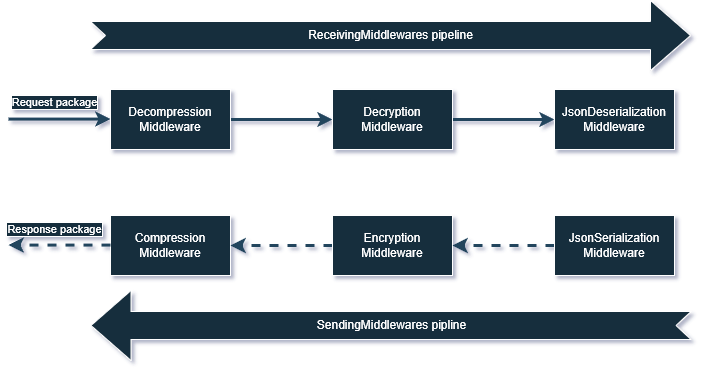

The diagram above was exported from draw.io. Its source (the exported page's mxGraphModel, read from the mxfile embedded in the PNG):
<mxGraphModel dx="58234" dy="24358" grid="0" gridSize="10" guides="1" tooltips="1" connect="1" arrows="1" fold="1" page="0" pageScale="1" pageWidth="827" pageHeight="1169" background="none" math="0" shadow="1">
  <root>
    <mxCell id="0" />
    <mxCell id="1" parent="0" />
    <mxCell id="zOl2dYMbUpijUP3jubqT-1" style="edgeStyle=orthogonalEdgeStyle;rounded=0;orthogonalLoop=1;jettySize=auto;html=1;entryX=0;entryY=0.5;entryDx=0;entryDy=0;strokeColor=#23445D;labelBackgroundColor=none;fontColor=default;strokeWidth=3;fontSize=11;" parent="1" source="zOl2dYMbUpijUP3jubqT-2" target="zOl2dYMbUpijUP3jubqT-4" edge="1">
      <mxGeometry relative="1" as="geometry" />
    </mxCell>
    <mxCell id="zOl2dYMbUpijUP3jubqT-2" value="Decompression&lt;br&gt;Middleware" style="rounded=0;whiteSpace=wrap;html=1;strokeColor=#FFFFFF;fontColor=#FFFFFF;fillColor=#182E3E;labelBackgroundColor=none;" parent="1" vertex="1">
      <mxGeometry x="-56545" y="-23241" width="120" height="60" as="geometry" />
    </mxCell>
    <mxCell id="3_TfuI3d3WouJuXB_vpY-5" style="edgeStyle=orthogonalEdgeStyle;rounded=0;orthogonalLoop=1;jettySize=auto;html=1;exitX=1;exitY=0.5;exitDx=0;exitDy=0;entryX=0;entryY=0.5;entryDx=0;entryDy=0;labelBackgroundColor=none;strokeColor=#23445D;strokeWidth=3;" parent="1" source="zOl2dYMbUpijUP3jubqT-4" target="3_TfuI3d3WouJuXB_vpY-3" edge="1">
      <mxGeometry relative="1" as="geometry" />
    </mxCell>
    <mxCell id="zOl2dYMbUpijUP3jubqT-4" value="Decryption&lt;br&gt;Middleware" style="rounded=0;whiteSpace=wrap;html=1;strokeColor=#FFFFFF;fontColor=#FFFFFF;fillColor=#182E3E;labelBackgroundColor=none;" parent="1" vertex="1">
      <mxGeometry x="-56323" y="-23241" width="120" height="60" as="geometry" />
    </mxCell>
    <mxCell id="zOl2dYMbUpijUP3jubqT-5" value="Compression&lt;br&gt;Middleware" style="rounded=0;whiteSpace=wrap;html=1;strokeColor=#FFFFFF;fontColor=#FFFFFF;fillColor=#182E3E;labelBackgroundColor=none;" parent="1" vertex="1">
      <mxGeometry x="-56545" y="-23115" width="120" height="60" as="geometry" />
    </mxCell>
    <mxCell id="zOl2dYMbUpijUP3jubqT-6" style="edgeStyle=orthogonalEdgeStyle;rounded=0;orthogonalLoop=1;jettySize=auto;html=1;strokeColor=#23445D;labelBackgroundColor=none;fontColor=default;dashed=1;strokeWidth=3;" parent="1" source="zOl2dYMbUpijUP3jubqT-7" target="zOl2dYMbUpijUP3jubqT-5" edge="1">
      <mxGeometry relative="1" as="geometry" />
    </mxCell>
    <mxCell id="zOl2dYMbUpijUP3jubqT-7" value="Encryption&lt;br&gt;Middleware" style="rounded=0;whiteSpace=wrap;html=1;strokeColor=#FFFFFF;fontColor=#FFFFFF;fillColor=#182E3E;labelBackgroundColor=none;" parent="1" vertex="1">
      <mxGeometry x="-56323" y="-23115" width="120" height="60" as="geometry" />
    </mxCell>
    <mxCell id="zOl2dYMbUpijUP3jubqT-8" value="ReceivingMiddlewares pipeline" style="html=1;shadow=0;dashed=0;align=center;verticalAlign=middle;shape=mxgraph.arrows2.arrow;dy=0.6;dx=40;notch=15;strokeColor=#FFFFFF;fontColor=#FFFFFF;fillColor=#182E3E;labelBackgroundColor=none;" parent="1" vertex="1">
      <mxGeometry x="-56565" y="-23330" width="600" height="70" as="geometry" />
    </mxCell>
    <mxCell id="zOl2dYMbUpijUP3jubqT-9" value="SendingMiddlewares pipline" style="html=1;shadow=0;dashed=0;align=center;verticalAlign=middle;shape=mxgraph.arrows2.arrow;dy=0.6;dx=40;notch=15;strokeColor=#FFFFFF;fontColor=#FFFFFF;fillColor=#182E3E;flipH=1;labelBackgroundColor=none;" parent="1" vertex="1">
      <mxGeometry x="-56564.5" y="-23040" width="600" height="70" as="geometry" />
    </mxCell>
    <mxCell id="QLuzEvSXfJrVZn6Aqnpn-15" value="Response package" style="edgeLabel;html=1;align=center;verticalAlign=middle;resizable=0;points=[];fontColor=#FFFFFF;labelBackgroundColor=#182E3E;labelBorderColor=#FFFFFF;" parent="1" vertex="1" connectable="0">
      <mxGeometry x="-56601.99967548016" y="-23101.99693379078" as="geometry" />
    </mxCell>
    <mxCell id="zOl2dYMbUpijUP3jubqT-46" value="Request package" style="edgeLabel;html=1;align=center;verticalAlign=middle;resizable=0;points=[];fontColor=#FFFFFF;labelBackgroundColor=#182E3E;labelBorderColor=#FFFFFF;" parent="1" vertex="1" connectable="0">
      <mxGeometry x="-56601.99967548016" y="-23228.99693379078" as="geometry" />
    </mxCell>
    <mxCell id="3_TfuI3d3WouJuXB_vpY-3" value="JsonDeserialization&lt;br style=&quot;border-color: var(--border-color);&quot;&gt;Middleware" style="rounded=0;whiteSpace=wrap;html=1;strokeColor=#FFFFFF;fontColor=#FFFFFF;fillColor=#182E3E;labelBackgroundColor=none;" parent="1" vertex="1">
      <mxGeometry x="-56101" y="-23241" width="120" height="60" as="geometry" />
    </mxCell>
    <mxCell id="3_TfuI3d3WouJuXB_vpY-6" style="edgeStyle=orthogonalEdgeStyle;rounded=0;orthogonalLoop=1;jettySize=auto;html=1;entryX=1;entryY=0.5;entryDx=0;entryDy=0;labelBackgroundColor=none;strokeColor=#23445D;dashed=1;strokeWidth=3;" parent="1" source="3_TfuI3d3WouJuXB_vpY-4" target="zOl2dYMbUpijUP3jubqT-7" edge="1">
      <mxGeometry relative="1" as="geometry" />
    </mxCell>
    <mxCell id="3_TfuI3d3WouJuXB_vpY-4" value="JsonSerialization&lt;br&gt;Middleware" style="rounded=0;whiteSpace=wrap;html=1;strokeColor=#FFFFFF;fontColor=#FFFFFF;fillColor=#182E3E;labelBackgroundColor=none;" parent="1" vertex="1">
      <mxGeometry x="-56101" y="-23115" width="120" height="60" as="geometry" />
    </mxCell>
    <mxCell id="3_TfuI3d3WouJuXB_vpY-9" style="edgeStyle=orthogonalEdgeStyle;rounded=0;orthogonalLoop=1;jettySize=auto;html=1;entryX=0;entryY=0.5;entryDx=0;entryDy=0;strokeColor=#23445D;labelBackgroundColor=none;fontColor=default;strokeWidth=3;fontSize=11;" parent="1" edge="1">
      <mxGeometry relative="1" as="geometry">
        <mxPoint x="-56647" y="-23211.42" as="sourcePoint" />
        <mxPoint x="-56545" y="-23211.42" as="targetPoint" />
      </mxGeometry>
    </mxCell>
    <mxCell id="3_TfuI3d3WouJuXB_vpY-12" style="edgeStyle=orthogonalEdgeStyle;rounded=0;orthogonalLoop=1;jettySize=auto;html=1;strokeColor=#23445D;labelBackgroundColor=none;fontColor=default;dashed=1;strokeWidth=3;" parent="1" edge="1">
      <mxGeometry relative="1" as="geometry">
        <mxPoint x="-56545" y="-23085.42" as="sourcePoint" />
        <mxPoint x="-56647" y="-23085.42" as="targetPoint" />
      </mxGeometry>
    </mxCell>
  </root>
</mxGraphModel>